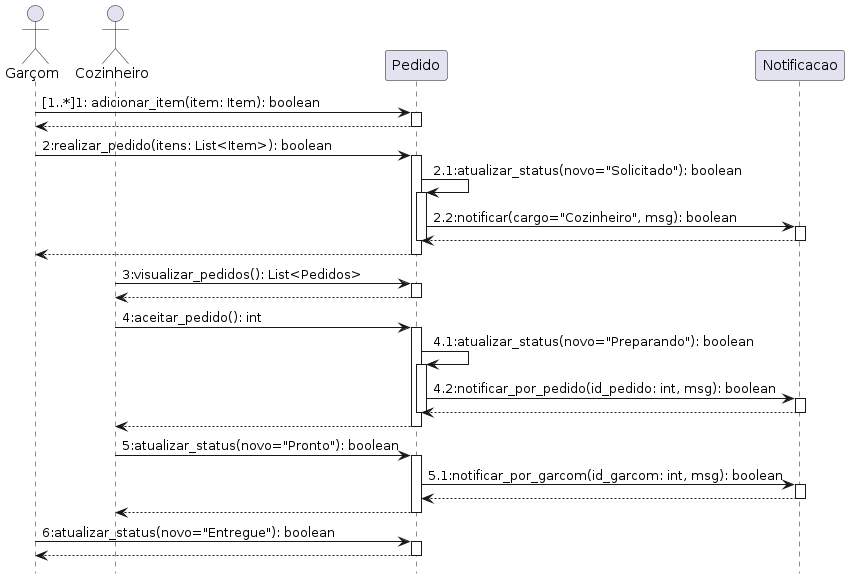

The diagram above was rendered by PlantUML. Its source (embedded in the PNG):
@startuml
hide footbox

actor Garçom as garcom
actor Cozinheiro as cozinheiro

participant Pedido as pedido
participant Notificacao as notificacao

garcom -> pedido: [1..*]1: adicionar_item(item: Item): boolean
activate pedido

pedido --> garcom
deactivate pedido

garcom -> pedido: 2:realizar_pedido(itens: List<Item>): boolean
activate pedido



pedido -> pedido: 2.1:atualizar_status(novo="Solicitado"): boolean
activate pedido
pedido -> notificacao: 2.2:notificar(cargo="Cozinheiro", msg): boolean
activate notificacao
notificacao --> pedido
deactivate notificacao
deactivate pedido

pedido --> garcom
deactivate pedido

cozinheiro -> pedido: 3:visualizar_pedidos(): List<Pedidos>
activate pedido

pedido --> cozinheiro
deactivate pedido

cozinheiro -> pedido: 4:aceitar_pedido(): int
activate pedido

pedido -> pedido: 4.1:atualizar_status(novo="Preparando"): boolean
activate pedido
pedido -> notificacao: 4.2:notificar_por_pedido(id_pedido: int, msg): boolean
activate notificacao
notificacao --> pedido
deactivate notificacao

deactivate pedido
pedido --> cozinheiro
deactivate pedido

cozinheiro -> pedido: 5:atualizar_status(novo="Pronto"): boolean
activate pedido
pedido -> notificacao: 5.1:notificar_por_garcom(id_garcom: int, msg): boolean
activate notificacao
notificacao --> pedido
deactivate notificacao

pedido --> cozinheiro
deactivate pedido

garcom -> pedido: 6:atualizar_status(novo="Entregue"): boolean
activate pedido
pedido --> garcom
deactivate pedido

@enduml